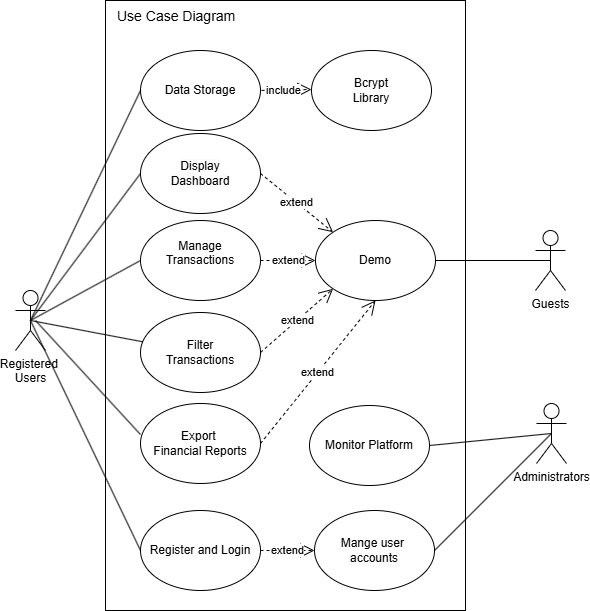

The diagram above was exported from draw.io. Its source (the exported page's mxGraphModel, read from the mxfile embedded in the PNG):
<mxGraphModel dx="1535" dy="781" grid="1" gridSize="10" guides="1" tooltips="1" connect="1" arrows="1" fold="1" page="1" pageScale="1" pageWidth="827" pageHeight="1169" math="0" shadow="0">
  <root>
    <mxCell id="0" />
    <mxCell id="1" parent="0" />
    <mxCell id="gCicSmpqmSLNO9FE7GVW-39" value="" style="rounded=0;whiteSpace=wrap;html=1;" parent="1" vertex="1">
      <mxGeometry x="160" y="140" width="360" height="610" as="geometry" />
    </mxCell>
    <mxCell id="gCicSmpqmSLNO9FE7GVW-2" value="Administrators" style="shape=umlActor;verticalLabelPosition=bottom;verticalAlign=top;html=1;outlineConnect=0;" parent="1" vertex="1">
      <mxGeometry x="591" y="543" width="30" height="60" as="geometry" />
    </mxCell>
    <mxCell id="gCicSmpqmSLNO9FE7GVW-5" value="Registered&amp;nbsp;&lt;div&gt;Users&lt;/div&gt;" style="shape=umlActor;verticalLabelPosition=bottom;verticalAlign=top;html=1;outlineConnect=0;" parent="1" vertex="1">
      <mxGeometry x="70" y="430" width="30" height="60" as="geometry" />
    </mxCell>
    <mxCell id="gCicSmpqmSLNO9FE7GVW-6" value="Guests" style="shape=umlActor;verticalLabelPosition=bottom;verticalAlign=top;html=1;outlineConnect=0;" parent="1" vertex="1">
      <mxGeometry x="590" y="370" width="30" height="60" as="geometry" />
    </mxCell>
    <mxCell id="gCicSmpqmSLNO9FE7GVW-7" value="Manage&lt;div&gt;&lt;span class=&quot;fontstyle0&quot;&gt;Transactions&lt;/span&gt; &lt;br/&gt;&lt;br style=&quot;font-variant-numeric: normal; font-variant-east-asian: normal; font-variant-alternates: normal; font-variant-position: normal; font-variant-emoji: normal; line-height: normal; text-align: -webkit-auto; text-size-adjust: auto;&quot;&gt;&lt;/div&gt;" style="ellipse;whiteSpace=wrap;html=1;" parent="1" vertex="1">
      <mxGeometry x="195" y="360" width="120" height="80" as="geometry" />
    </mxCell>
    <mxCell id="gCicSmpqmSLNO9FE7GVW-9" value="Mange user&amp;nbsp; accounts" style="ellipse;whiteSpace=wrap;html=1;" parent="1" vertex="1">
      <mxGeometry x="369" y="650" width="120" height="80" as="geometry" />
    </mxCell>
    <mxCell id="gCicSmpqmSLNO9FE7GVW-10" value="&lt;div&gt;Filter&lt;/div&gt;Transactions" style="ellipse;whiteSpace=wrap;html=1;" parent="1" vertex="1">
      <mxGeometry x="195" y="452" width="120" height="80" as="geometry" />
    </mxCell>
    <mxCell id="gCicSmpqmSLNO9FE7GVW-12" value="&lt;span style=&quot;color: rgb(0, 0, 0); font-family: Helvetica; font-size: 12px; font-style: normal; font-variant-ligatures: normal; font-variant-caps: normal; font-weight: 400; letter-spacing: normal; orphans: 2; text-align: center; text-indent: 0px; text-transform: none; widows: 2; word-spacing: 0px; -webkit-text-stroke-width: 0px; white-space: normal; background-color: rgb(251, 251, 251); text-decoration-thickness: initial; text-decoration-style: initial; text-decoration-color: initial; float: none; display: inline !important;&quot;&gt;Display&lt;/span&gt;&lt;div&gt;&lt;span style=&quot;background-color: light-dark(rgb(251, 251, 251), rgb(21, 21, 21)); color: light-dark(rgb(0, 0, 0), rgb(237, 237, 237));&quot;&gt;Dashboard&lt;/span&gt;&lt;/div&gt;" style="ellipse;whiteSpace=wrap;html=1;" parent="1" vertex="1">
      <mxGeometry x="195" y="273" width="120" height="80" as="geometry" />
    </mxCell>
    <mxCell id="gCicSmpqmSLNO9FE7GVW-16" value="Demo" style="ellipse;whiteSpace=wrap;html=1;" parent="1" vertex="1">
      <mxGeometry x="370" y="360" width="120" height="80" as="geometry" />
    </mxCell>
    <mxCell id="gCicSmpqmSLNO9FE7GVW-17" value="" style="endArrow=none;html=1;rounded=0;exitX=1;exitY=0.5;exitDx=0;exitDy=0;entryX=0.5;entryY=0.5;entryDx=0;entryDy=0;entryPerimeter=0;" parent="1" source="gCicSmpqmSLNO9FE7GVW-16" target="gCicSmpqmSLNO9FE7GVW-6" edge="1">
      <mxGeometry width="50" height="50" relative="1" as="geometry">
        <mxPoint x="390" y="498" as="sourcePoint" />
        <mxPoint x="520" y="458" as="targetPoint" />
      </mxGeometry>
    </mxCell>
    <mxCell id="gCicSmpqmSLNO9FE7GVW-19" value="" style="endArrow=none;html=1;rounded=0;exitX=0;exitY=0.5;exitDx=0;exitDy=0;entryX=0.5;entryY=0.5;entryDx=0;entryDy=0;entryPerimeter=0;" parent="1" source="gCicSmpqmSLNO9FE7GVW-12" target="gCicSmpqmSLNO9FE7GVW-5" edge="1">
      <mxGeometry width="50" height="50" relative="1" as="geometry">
        <mxPoint x="401" y="508" as="sourcePoint" />
        <mxPoint x="531" y="468" as="targetPoint" />
      </mxGeometry>
    </mxCell>
    <mxCell id="gCicSmpqmSLNO9FE7GVW-20" value="" style="endArrow=none;html=1;rounded=0;entryX=0.5;entryY=0.5;entryDx=0;entryDy=0;entryPerimeter=0;exitX=0;exitY=0.5;exitDx=0;exitDy=0;" parent="1" source="gCicSmpqmSLNO9FE7GVW-7" target="gCicSmpqmSLNO9FE7GVW-5" edge="1">
      <mxGeometry width="50" height="50" relative="1" as="geometry">
        <mxPoint x="181" y="458" as="sourcePoint" />
        <mxPoint x="541" y="478" as="targetPoint" />
      </mxGeometry>
    </mxCell>
    <mxCell id="gCicSmpqmSLNO9FE7GVW-21" value="" style="endArrow=none;html=1;rounded=0;exitX=0.5;exitY=0.5;exitDx=0;exitDy=0;exitPerimeter=0;" parent="1" source="gCicSmpqmSLNO9FE7GVW-5" target="gCicSmpqmSLNO9FE7GVW-10" edge="1">
      <mxGeometry width="50" height="50" relative="1" as="geometry">
        <mxPoint x="421" y="467" as="sourcePoint" />
        <mxPoint x="551" y="427" as="targetPoint" />
      </mxGeometry>
    </mxCell>
    <mxCell id="gCicSmpqmSLNO9FE7GVW-22" value="" style="endArrow=none;html=1;rounded=0;exitX=1;exitY=0.5;exitDx=0;exitDy=0;entryX=0.5;entryY=0.5;entryDx=0;entryDy=0;entryPerimeter=0;" parent="1" source="gCicSmpqmSLNO9FE7GVW-9" target="gCicSmpqmSLNO9FE7GVW-2" edge="1">
      <mxGeometry width="50" height="50" relative="1" as="geometry">
        <mxPoint x="441" y="552" as="sourcePoint" />
        <mxPoint x="581" y="602" as="targetPoint" />
      </mxGeometry>
    </mxCell>
    <mxCell id="gCicSmpqmSLNO9FE7GVW-27" value="include" style="endArrow=open;endSize=12;dashed=1;html=1;rounded=0;" parent="1" target="HMTqIPbpE1acHHkSWWVp-4" edge="1">
      <mxGeometry width="160" relative="1" as="geometry">
        <mxPoint x="310" y="230" as="sourcePoint" />
        <mxPoint x="360" y="380" as="targetPoint" />
      </mxGeometry>
    </mxCell>
    <mxCell id="gCicSmpqmSLNO9FE7GVW-29" value="Register and Login" style="ellipse;whiteSpace=wrap;html=1;" parent="1" vertex="1">
      <mxGeometry x="195" y="650" width="120" height="80" as="geometry" />
    </mxCell>
    <mxCell id="gCicSmpqmSLNO9FE7GVW-33" value="" style="endArrow=none;html=1;rounded=0;entryX=0.5;entryY=0.5;entryDx=0;entryDy=0;entryPerimeter=0;exitX=0;exitY=0.5;exitDx=0;exitDy=0;" parent="1" source="gCicSmpqmSLNO9FE7GVW-29" target="gCicSmpqmSLNO9FE7GVW-5" edge="1">
      <mxGeometry width="50" height="50" relative="1" as="geometry">
        <mxPoint x="240" y="400" as="sourcePoint" />
        <mxPoint x="146" y="407" as="targetPoint" />
      </mxGeometry>
    </mxCell>
    <mxCell id="gCicSmpqmSLNO9FE7GVW-37" value="extend" style="endArrow=open;endSize=12;dashed=1;html=1;rounded=0;entryX=0;entryY=0.5;entryDx=0;entryDy=0;exitX=1;exitY=0.5;exitDx=0;exitDy=0;" parent="1" source="gCicSmpqmSLNO9FE7GVW-29" target="gCicSmpqmSLNO9FE7GVW-9" edge="1">
      <mxGeometry width="160" relative="1" as="geometry">
        <mxPoint x="523" y="509" as="sourcePoint" />
        <mxPoint x="590" y="477" as="targetPoint" />
      </mxGeometry>
    </mxCell>
    <mxCell id="gCicSmpqmSLNO9FE7GVW-40" value="&lt;div style=&quot;text-align: center;&quot;&gt;&lt;span style=&quot;background-color: initial;&quot;&gt;&lt;font style=&quot;font-size: 14px;&quot;&gt;Use Case Diagram&lt;/font&gt;&lt;/span&gt;&lt;/div&gt;" style="text;whiteSpace=wrap;html=1;" parent="1" vertex="1">
      <mxGeometry x="170" y="141" width="160" height="40" as="geometry" />
    </mxCell>
    <mxCell id="BNRyQbqNDulAxiigoT3A-3" value="Export&amp;nbsp;&lt;div&gt;&lt;span class=&quot;fontstyle0&quot;&gt;Financial Reports&lt;/span&gt;&lt;/div&gt;" style="ellipse;whiteSpace=wrap;html=1;" parent="1" vertex="1">
      <mxGeometry x="195" y="543" width="120" height="80" as="geometry" />
    </mxCell>
    <mxCell id="BNRyQbqNDulAxiigoT3A-4" value="Data Storage" style="ellipse;whiteSpace=wrap;html=1;" parent="1" vertex="1">
      <mxGeometry x="195" y="190" width="120" height="80" as="geometry" />
    </mxCell>
    <mxCell id="BNRyQbqNDulAxiigoT3A-5" value="" style="endArrow=none;html=1;rounded=0;exitX=0;exitY=0.5;exitDx=0;exitDy=0;entryX=0.5;entryY=0.5;entryDx=0;entryDy=0;entryPerimeter=0;" parent="1" source="BNRyQbqNDulAxiigoT3A-4" edge="1" target="gCicSmpqmSLNO9FE7GVW-5">
      <mxGeometry width="50" height="50" relative="1" as="geometry">
        <mxPoint x="205" y="323" as="sourcePoint" />
        <mxPoint x="90" y="460" as="targetPoint" />
      </mxGeometry>
    </mxCell>
    <mxCell id="BNRyQbqNDulAxiigoT3A-6" value="" style="endArrow=none;html=1;rounded=0;exitX=0;exitY=0.388;exitDx=0;exitDy=0;exitPerimeter=0;" parent="1" source="BNRyQbqNDulAxiigoT3A-3" edge="1">
      <mxGeometry width="50" height="50" relative="1" as="geometry">
        <mxPoint x="215" y="333" as="sourcePoint" />
        <mxPoint x="90" y="460" as="targetPoint" />
      </mxGeometry>
    </mxCell>
    <mxCell id="HMTqIPbpE1acHHkSWWVp-3" value="Monitor Platform" style="ellipse;whiteSpace=wrap;html=1;" vertex="1" parent="1">
      <mxGeometry x="364" y="545" width="120" height="80" as="geometry" />
    </mxCell>
    <mxCell id="HMTqIPbpE1acHHkSWWVp-4" value="&lt;span data-teams=&quot;true&quot;&gt;Bcrypt&lt;/span&gt;&lt;div&gt;&lt;span data-teams=&quot;true&quot;&gt;Library&lt;/span&gt;&lt;/div&gt;" style="ellipse;whiteSpace=wrap;html=1;" vertex="1" parent="1">
      <mxGeometry x="366" y="190" width="120" height="80" as="geometry" />
    </mxCell>
    <mxCell id="HMTqIPbpE1acHHkSWWVp-5" value="" style="endArrow=none;html=1;rounded=0;exitX=1;exitY=0.5;exitDx=0;exitDy=0;entryX=0.5;entryY=0.5;entryDx=0;entryDy=0;entryPerimeter=0;" edge="1" parent="1" source="HMTqIPbpE1acHHkSWWVp-3" target="gCicSmpqmSLNO9FE7GVW-2">
      <mxGeometry width="50" height="50" relative="1" as="geometry">
        <mxPoint x="499" y="700" as="sourcePoint" />
        <mxPoint x="600" y="580" as="targetPoint" />
      </mxGeometry>
    </mxCell>
    <mxCell id="HMTqIPbpE1acHHkSWWVp-7" value="extend" style="endArrow=open;endSize=12;dashed=1;html=1;rounded=0;exitX=1;exitY=0.5;exitDx=0;exitDy=0;" edge="1" parent="1" source="gCicSmpqmSLNO9FE7GVW-7" target="gCicSmpqmSLNO9FE7GVW-16">
      <mxGeometry width="160" relative="1" as="geometry">
        <mxPoint x="320" y="265" as="sourcePoint" />
        <mxPoint x="376" y="265" as="targetPoint" />
      </mxGeometry>
    </mxCell>
    <mxCell id="HMTqIPbpE1acHHkSWWVp-8" value="extend" style="endArrow=open;endSize=12;dashed=1;html=1;rounded=0;exitX=1;exitY=0.5;exitDx=0;exitDy=0;entryX=0;entryY=0;entryDx=0;entryDy=0;" edge="1" parent="1" source="gCicSmpqmSLNO9FE7GVW-12" target="gCicSmpqmSLNO9FE7GVW-16">
      <mxGeometry width="160" relative="1" as="geometry">
        <mxPoint x="325" y="410" as="sourcePoint" />
        <mxPoint x="380" y="410" as="targetPoint" />
      </mxGeometry>
    </mxCell>
    <mxCell id="HMTqIPbpE1acHHkSWWVp-9" value="extend" style="endArrow=open;endSize=12;dashed=1;html=1;rounded=0;exitX=1;exitY=0.5;exitDx=0;exitDy=0;entryX=0;entryY=1;entryDx=0;entryDy=0;" edge="1" parent="1" source="gCicSmpqmSLNO9FE7GVW-10" target="gCicSmpqmSLNO9FE7GVW-16">
      <mxGeometry width="160" relative="1" as="geometry">
        <mxPoint x="335" y="420" as="sourcePoint" />
        <mxPoint x="380" y="430" as="targetPoint" />
      </mxGeometry>
    </mxCell>
    <mxCell id="HMTqIPbpE1acHHkSWWVp-10" value="extend" style="endArrow=open;endSize=12;dashed=1;html=1;rounded=0;exitX=1;exitY=0.5;exitDx=0;exitDy=0;entryX=0.5;entryY=1;entryDx=0;entryDy=0;" edge="1" parent="1" source="BNRyQbqNDulAxiigoT3A-3" target="gCicSmpqmSLNO9FE7GVW-16">
      <mxGeometry width="160" relative="1" as="geometry">
        <mxPoint x="345" y="430" as="sourcePoint" />
        <mxPoint x="400" y="440" as="targetPoint" />
      </mxGeometry>
    </mxCell>
  </root>
</mxGraphModel>